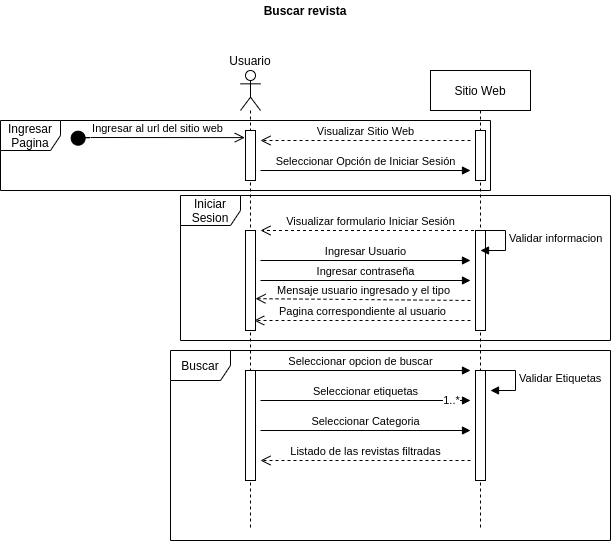

The diagram above was exported from draw.io. Its source (the exported page's mxGraphModel, read from the mxfile embedded in the PNG):
<mxGraphModel dx="1907" dy="624" grid="1" gridSize="10" guides="1" tooltips="1" connect="1" arrows="1" fold="1" page="1" pageScale="1" pageWidth="827" pageHeight="1169" math="0" shadow="0">
  <root>
    <mxCell id="hb-KUehgBX6uOIhfSiZd-0" />
    <mxCell id="hb-KUehgBX6uOIhfSiZd-1" parent="hb-KUehgBX6uOIhfSiZd-0" />
    <mxCell id="hb-KUehgBX6uOIhfSiZd-19" value="Iniciar Sesion" style="shape=umlFrame;whiteSpace=wrap;html=1;" vertex="1" parent="hb-KUehgBX6uOIhfSiZd-1">
      <mxGeometry x="50" y="265" width="430" height="145" as="geometry" />
    </mxCell>
    <mxCell id="hb-KUehgBX6uOIhfSiZd-2" value="" style="shape=umlLifeline;participant=umlActor;perimeter=lifelinePerimeter;whiteSpace=wrap;html=1;container=1;collapsible=0;recursiveResize=0;verticalAlign=top;spacingTop=36;outlineConnect=0;" vertex="1" parent="hb-KUehgBX6uOIhfSiZd-1">
      <mxGeometry x="110" y="140" width="20" height="460" as="geometry" />
    </mxCell>
    <mxCell id="hb-KUehgBX6uOIhfSiZd-3" value="" style="html=1;points=[];perimeter=orthogonalPerimeter;" vertex="1" parent="hb-KUehgBX6uOIhfSiZd-2">
      <mxGeometry x="5" y="60" width="10" height="50" as="geometry" />
    </mxCell>
    <mxCell id="hb-KUehgBX6uOIhfSiZd-4" value="" style="html=1;points=[];perimeter=orthogonalPerimeter;" vertex="1" parent="hb-KUehgBX6uOIhfSiZd-2">
      <mxGeometry x="5" y="160" width="10" height="100" as="geometry" />
    </mxCell>
    <mxCell id="hb-KUehgBX6uOIhfSiZd-20" value="" style="html=1;points=[];perimeter=orthogonalPerimeter;" vertex="1" parent="hb-KUehgBX6uOIhfSiZd-2">
      <mxGeometry x="5" y="300" width="10" height="110" as="geometry" />
    </mxCell>
    <mxCell id="hb-KUehgBX6uOIhfSiZd-22" value="Seleccionar opcion de buscar" style="html=1;verticalAlign=bottom;endArrow=block;" edge="1" parent="hb-KUehgBX6uOIhfSiZd-2">
      <mxGeometry width="80" relative="1" as="geometry">
        <mxPoint x="10" y="300" as="sourcePoint" />
        <mxPoint x="230" y="300" as="targetPoint" />
      </mxGeometry>
    </mxCell>
    <mxCell id="hb-KUehgBX6uOIhfSiZd-5" value="Sitio Web" style="shape=umlLifeline;perimeter=lifelinePerimeter;whiteSpace=wrap;html=1;container=1;collapsible=0;recursiveResize=0;outlineConnect=0;" vertex="1" parent="hb-KUehgBX6uOIhfSiZd-1">
      <mxGeometry x="300" y="140" width="100" height="460" as="geometry" />
    </mxCell>
    <mxCell id="hb-KUehgBX6uOIhfSiZd-6" value="" style="html=1;points=[];perimeter=orthogonalPerimeter;" vertex="1" parent="hb-KUehgBX6uOIhfSiZd-5">
      <mxGeometry x="45" y="60" width="10" height="50" as="geometry" />
    </mxCell>
    <mxCell id="hb-KUehgBX6uOIhfSiZd-7" value="" style="html=1;points=[];perimeter=orthogonalPerimeter;" vertex="1" parent="hb-KUehgBX6uOIhfSiZd-5">
      <mxGeometry x="45" y="160" width="10" height="100" as="geometry" />
    </mxCell>
    <mxCell id="hb-KUehgBX6uOIhfSiZd-8" value="Validar informacion" style="edgeStyle=orthogonalEdgeStyle;html=1;align=left;spacingLeft=2;endArrow=block;rounded=0;entryX=1;entryY=0;" edge="1" parent="hb-KUehgBX6uOIhfSiZd-5">
      <mxGeometry relative="1" as="geometry">
        <mxPoint x="45" y="160" as="sourcePoint" />
        <Array as="points">
          <mxPoint x="75" y="160" />
        </Array>
        <mxPoint x="50" y="180" as="targetPoint" />
      </mxGeometry>
    </mxCell>
    <mxCell id="hb-KUehgBX6uOIhfSiZd-21" value="" style="html=1;points=[];perimeter=orthogonalPerimeter;" vertex="1" parent="hb-KUehgBX6uOIhfSiZd-5">
      <mxGeometry x="45" y="300" width="10" height="110" as="geometry" />
    </mxCell>
    <mxCell id="hb-KUehgBX6uOIhfSiZd-26" value="Validar Etiquetas" style="edgeStyle=orthogonalEdgeStyle;html=1;align=left;spacingLeft=2;endArrow=block;rounded=0;entryX=1;entryY=0;" edge="1" parent="hb-KUehgBX6uOIhfSiZd-5">
      <mxGeometry relative="1" as="geometry">
        <mxPoint x="55" y="300" as="sourcePoint" />
        <Array as="points">
          <mxPoint x="85" y="300" />
        </Array>
        <mxPoint x="60" y="320" as="targetPoint" />
      </mxGeometry>
    </mxCell>
    <mxCell id="hb-KUehgBX6uOIhfSiZd-9" value="Usuario" style="text;html=1;strokeColor=none;fillColor=none;align=center;verticalAlign=middle;whiteSpace=wrap;rounded=0;" vertex="1" parent="hb-KUehgBX6uOIhfSiZd-1">
      <mxGeometry x="100" y="120" width="40" height="20" as="geometry" />
    </mxCell>
    <mxCell id="hb-KUehgBX6uOIhfSiZd-10" value="Ingresar al url del sitio web" style="html=1;verticalAlign=bottom;startArrow=circle;startFill=1;endArrow=open;startSize=6;endSize=8;entryX=-0.067;entryY=0.142;entryDx=0;entryDy=0;entryPerimeter=0;" edge="1" parent="hb-KUehgBX6uOIhfSiZd-1" target="hb-KUehgBX6uOIhfSiZd-3">
      <mxGeometry width="80" relative="1" as="geometry">
        <mxPoint x="-60" y="210" as="sourcePoint" />
        <mxPoint x="110" y="210" as="targetPoint" />
        <Array as="points">
          <mxPoint x="-50" y="207" />
        </Array>
      </mxGeometry>
    </mxCell>
    <mxCell id="hb-KUehgBX6uOIhfSiZd-11" value="Visualizar Sitio Web" style="html=1;verticalAlign=bottom;endArrow=open;dashed=1;endSize=8;" edge="1" parent="hb-KUehgBX6uOIhfSiZd-1">
      <mxGeometry relative="1" as="geometry">
        <mxPoint x="340" y="210" as="sourcePoint" />
        <mxPoint x="130" y="210" as="targetPoint" />
      </mxGeometry>
    </mxCell>
    <mxCell id="hb-KUehgBX6uOIhfSiZd-12" value="Seleccionar Opción de Iniciar Sesión" style="html=1;verticalAlign=bottom;endArrow=block;" edge="1" parent="hb-KUehgBX6uOIhfSiZd-1">
      <mxGeometry width="80" relative="1" as="geometry">
        <mxPoint x="130" y="240" as="sourcePoint" />
        <mxPoint x="340" y="240" as="targetPoint" />
        <mxPoint as="offset" />
      </mxGeometry>
    </mxCell>
    <mxCell id="hb-KUehgBX6uOIhfSiZd-13" value="" style="html=1;verticalAlign=bottom;endArrow=none;" edge="1" parent="hb-KUehgBX6uOIhfSiZd-1" target="hb-KUehgBX6uOIhfSiZd-4">
      <mxGeometry width="80" relative="1" as="geometry">
        <mxPoint x="125" y="320" as="sourcePoint" />
        <mxPoint x="205" y="320" as="targetPoint" />
      </mxGeometry>
    </mxCell>
    <mxCell id="hb-KUehgBX6uOIhfSiZd-14" value="Visualizar formulario Iniciar Sesión" style="html=1;verticalAlign=bottom;endArrow=open;dashed=1;endSize=8;" edge="1" parent="hb-KUehgBX6uOIhfSiZd-1" source="hb-KUehgBX6uOIhfSiZd-5">
      <mxGeometry relative="1" as="geometry">
        <mxPoint x="210" y="300" as="sourcePoint" />
        <mxPoint x="130" y="300" as="targetPoint" />
      </mxGeometry>
    </mxCell>
    <mxCell id="hb-KUehgBX6uOIhfSiZd-15" value="Ingresar Usuario" style="html=1;verticalAlign=bottom;endArrow=block;" edge="1" parent="hb-KUehgBX6uOIhfSiZd-1">
      <mxGeometry width="80" relative="1" as="geometry">
        <mxPoint x="130" y="330" as="sourcePoint" />
        <mxPoint x="340" y="330" as="targetPoint" />
      </mxGeometry>
    </mxCell>
    <mxCell id="hb-KUehgBX6uOIhfSiZd-16" value="Ingresar contraseña" style="html=1;verticalAlign=bottom;endArrow=block;" edge="1" parent="hb-KUehgBX6uOIhfSiZd-1">
      <mxGeometry width="80" relative="1" as="geometry">
        <mxPoint x="130" y="350" as="sourcePoint" />
        <mxPoint x="340" y="350" as="targetPoint" />
      </mxGeometry>
    </mxCell>
    <mxCell id="hb-KUehgBX6uOIhfSiZd-17" value="Mensaje usuario ingresado y el tipo" style="html=1;verticalAlign=bottom;endArrow=open;dashed=1;endSize=8;entryX=0.75;entryY=0.496;entryDx=0;entryDy=0;entryPerimeter=0;" edge="1" parent="hb-KUehgBX6uOIhfSiZd-1" target="hb-KUehgBX6uOIhfSiZd-2">
      <mxGeometry relative="1" as="geometry">
        <mxPoint x="340" y="370" as="sourcePoint" />
        <mxPoint x="260" y="370" as="targetPoint" />
      </mxGeometry>
    </mxCell>
    <mxCell id="hb-KUehgBX6uOIhfSiZd-18" value="Pagina correspondiente al usuario" style="html=1;verticalAlign=bottom;endArrow=open;dashed=1;endSize=8;entryX=0.867;entryY=0.9;entryDx=0;entryDy=0;entryPerimeter=0;" edge="1" parent="hb-KUehgBX6uOIhfSiZd-1" target="hb-KUehgBX6uOIhfSiZd-4">
      <mxGeometry relative="1" as="geometry">
        <mxPoint x="340" y="390" as="sourcePoint" />
        <mxPoint x="130" y="390" as="targetPoint" />
      </mxGeometry>
    </mxCell>
    <mxCell id="hb-KUehgBX6uOIhfSiZd-24" value="Seleccionar etiquetas" style="html=1;verticalAlign=bottom;endArrow=block;" edge="1" parent="hb-KUehgBX6uOIhfSiZd-1">
      <mxGeometry width="80" relative="1" as="geometry">
        <mxPoint x="130" y="470" as="sourcePoint" />
        <mxPoint x="340" y="470" as="targetPoint" />
      </mxGeometry>
    </mxCell>
    <mxCell id="hb-KUehgBX6uOIhfSiZd-25" value="1..*" style="edgeLabel;html=1;align=center;verticalAlign=middle;resizable=0;points=[];" vertex="1" connectable="0" parent="hb-KUehgBX6uOIhfSiZd-24">
      <mxGeometry x="0.6667" y="5" relative="1" as="geometry">
        <mxPoint x="15" y="5" as="offset" />
      </mxGeometry>
    </mxCell>
    <mxCell id="hb-KUehgBX6uOIhfSiZd-27" value="Seleccionar Categoria" style="html=1;verticalAlign=bottom;endArrow=block;" edge="1" parent="hb-KUehgBX6uOIhfSiZd-1">
      <mxGeometry width="80" relative="1" as="geometry">
        <mxPoint x="130" y="500" as="sourcePoint" />
        <mxPoint x="340" y="500" as="targetPoint" />
      </mxGeometry>
    </mxCell>
    <mxCell id="hb-KUehgBX6uOIhfSiZd-28" value="Listado de las revistas filtradas" style="html=1;verticalAlign=bottom;endArrow=open;dashed=1;endSize=8;" edge="1" parent="hb-KUehgBX6uOIhfSiZd-1">
      <mxGeometry relative="1" as="geometry">
        <mxPoint x="340" y="530" as="sourcePoint" />
        <mxPoint x="130" y="530" as="targetPoint" />
      </mxGeometry>
    </mxCell>
    <mxCell id="hb-KUehgBX6uOIhfSiZd-29" value="Buscar" style="shape=umlFrame;whiteSpace=wrap;html=1;" vertex="1" parent="hb-KUehgBX6uOIhfSiZd-1">
      <mxGeometry x="40" y="420" width="440" height="190" as="geometry" />
    </mxCell>
    <mxCell id="hb-KUehgBX6uOIhfSiZd-30" value="Ingresar Pagina" style="shape=umlFrame;whiteSpace=wrap;html=1;" vertex="1" parent="hb-KUehgBX6uOIhfSiZd-1">
      <mxGeometry x="-130" y="190" width="490" height="70" as="geometry" />
    </mxCell>
    <mxCell id="p3TJZNoOh6HaqvOe-dAb-0" value="&lt;b&gt;Buscar revista&lt;/b&gt;" style="text;html=1;strokeColor=none;fillColor=none;align=center;verticalAlign=middle;whiteSpace=wrap;rounded=0;" vertex="1" parent="hb-KUehgBX6uOIhfSiZd-1">
      <mxGeometry x="-130" y="70" width="610" height="20" as="geometry" />
    </mxCell>
  </root>
</mxGraphModel>